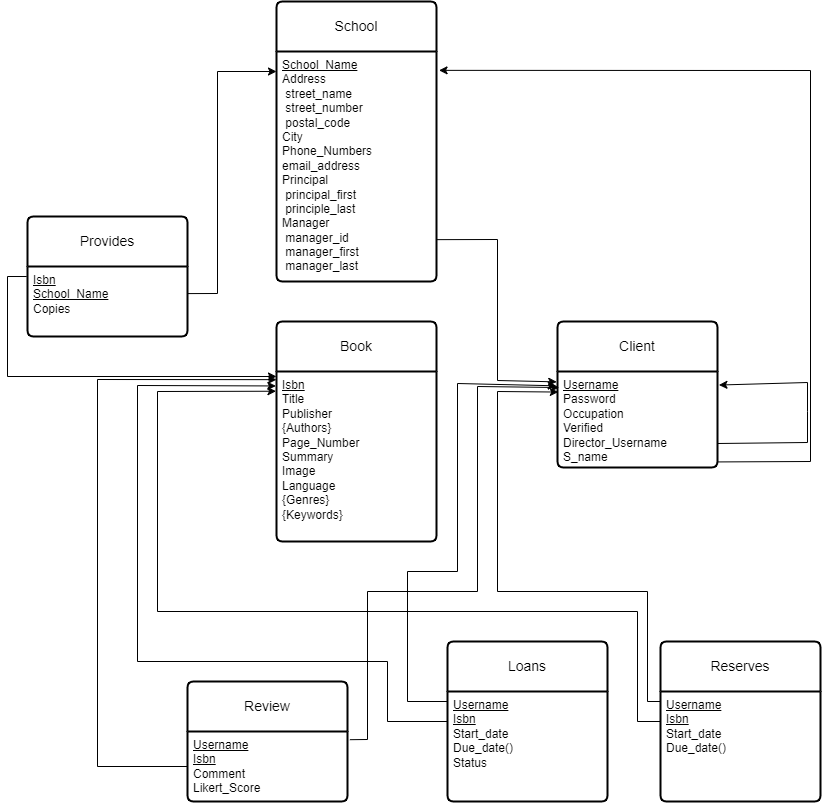

The diagram above was exported from draw.io. Its source (the exported page's mxGraphModel, read from the mxfile embedded in the PNG):
<mxGraphModel dx="724" dy="361" grid="1" gridSize="10" guides="1" tooltips="1" connect="1" arrows="1" fold="1" page="1" pageScale="1" pageWidth="827" pageHeight="1169" math="0" shadow="0">
  <root>
    <mxCell id="0" />
    <mxCell id="1" parent="0" />
    <mxCell id="Q49Dv1-GPjz0JVQ2VKlP-55" value="School" style="swimlane;childLayout=stackLayout;horizontal=1;startSize=50;horizontalStack=0;rounded=1;fontSize=14;fontStyle=0;strokeWidth=2;resizeParent=0;resizeLast=1;shadow=0;dashed=0;align=center;arcSize=4;whiteSpace=wrap;html=1;" parent="1" vertex="1">
      <mxGeometry x="276" y="214" width="160" height="280" as="geometry" />
    </mxCell>
    <mxCell id="Q49Dv1-GPjz0JVQ2VKlP-56" value="&lt;u&gt;School_Name&lt;/u&gt;&lt;br&gt;Address&lt;br&gt;&lt;span style=&quot;white-space: pre;&quot;&gt; &lt;/span&gt;street_name&lt;br&gt;&lt;span style=&quot;white-space: pre;&quot;&gt; &lt;/span&gt;street_number&lt;br&gt;&lt;span style=&quot;white-space: pre;&quot;&gt; &lt;/span&gt;postal_code&lt;br&gt;City&lt;br&gt;Phone_Numbers&lt;br&gt;email_address&lt;br&gt;Principal&lt;br&gt;&lt;span style=&quot;white-space: pre;&quot;&gt; &lt;/span&gt;principal_first&lt;br&gt;&lt;span style=&quot;white-space: pre;&quot;&gt; &lt;/span&gt;principle_last&lt;br&gt;Manager&lt;br&gt;&lt;span style=&quot;white-space: pre;&quot;&gt; &lt;/span&gt;manager_id&lt;br&gt;&lt;span style=&quot;white-space: pre;&quot;&gt; &lt;/span&gt;manager_first&lt;br&gt;&lt;span style=&quot;white-space: pre;&quot;&gt; &lt;/span&gt;manager_last" style="align=left;strokeColor=none;fillColor=none;spacingLeft=4;fontSize=12;verticalAlign=top;resizable=0;rotatable=0;part=1;html=1;" parent="Q49Dv1-GPjz0JVQ2VKlP-55" vertex="1">
      <mxGeometry y="50" width="160" height="230" as="geometry" />
    </mxCell>
    <mxCell id="Q49Dv1-GPjz0JVQ2VKlP-58" value="Book" style="swimlane;childLayout=stackLayout;horizontal=1;startSize=50;horizontalStack=0;rounded=1;fontSize=14;fontStyle=0;strokeWidth=2;resizeParent=0;resizeLast=1;shadow=0;dashed=0;align=center;arcSize=4;whiteSpace=wrap;html=1;" parent="1" vertex="1">
      <mxGeometry x="276" y="534" width="160" height="220" as="geometry" />
    </mxCell>
    <mxCell id="Q49Dv1-GPjz0JVQ2VKlP-59" value="&lt;u&gt;Isbn&lt;/u&gt;&lt;br&gt;Title&lt;br&gt;Publisher&lt;br&gt;{Authors}&lt;br&gt;Page_Number&lt;br&gt;Summary&lt;br&gt;Image&lt;br&gt;Language&lt;br&gt;{Genres}&lt;br&gt;{Keywords}" style="align=left;strokeColor=none;fillColor=none;spacingLeft=4;fontSize=12;verticalAlign=top;resizable=0;rotatable=0;part=1;html=1;" parent="Q49Dv1-GPjz0JVQ2VKlP-58" vertex="1">
      <mxGeometry y="50" width="160" height="170" as="geometry" />
    </mxCell>
    <mxCell id="Q49Dv1-GPjz0JVQ2VKlP-60" value="Client" style="swimlane;childLayout=stackLayout;horizontal=1;startSize=50;horizontalStack=0;rounded=1;fontSize=14;fontStyle=0;strokeWidth=2;resizeParent=0;resizeLast=1;shadow=0;dashed=0;align=center;arcSize=4;whiteSpace=wrap;html=1;" parent="1" vertex="1">
      <mxGeometry x="557" y="534" width="160" height="146" as="geometry" />
    </mxCell>
    <mxCell id="Q49Dv1-GPjz0JVQ2VKlP-61" value="&lt;u&gt;Username&lt;/u&gt;&lt;br&gt;Password&lt;br&gt;Occupation&lt;br&gt;Verified&lt;br&gt;Director_Username&lt;br&gt;S_name" style="align=left;strokeColor=none;fillColor=none;spacingLeft=4;fontSize=12;verticalAlign=top;resizable=0;rotatable=0;part=1;html=1;" parent="Q49Dv1-GPjz0JVQ2VKlP-60" vertex="1">
      <mxGeometry y="50" width="160" height="96" as="geometry" />
    </mxCell>
    <mxCell id="Q49Dv1-GPjz0JVQ2VKlP-82" value="" style="endArrow=classic;html=1;rounded=0;exitX=1;exitY=0.75;exitDx=0;exitDy=0;entryX=1.009;entryY=0.141;entryDx=0;entryDy=0;entryPerimeter=0;" parent="Q49Dv1-GPjz0JVQ2VKlP-60" source="Q49Dv1-GPjz0JVQ2VKlP-61" target="Q49Dv1-GPjz0JVQ2VKlP-61" edge="1">
      <mxGeometry width="50" height="50" relative="1" as="geometry">
        <mxPoint x="-30" y="220" as="sourcePoint" />
        <mxPoint x="20" y="170" as="targetPoint" />
        <Array as="points">
          <mxPoint x="250" y="121" />
          <mxPoint x="250" y="90" />
          <mxPoint x="250" y="61" />
        </Array>
      </mxGeometry>
    </mxCell>
    <mxCell id="Q49Dv1-GPjz0JVQ2VKlP-64" value="Provides" style="swimlane;childLayout=stackLayout;horizontal=1;startSize=50;horizontalStack=0;rounded=1;fontSize=14;fontStyle=0;strokeWidth=2;resizeParent=0;resizeLast=1;shadow=0;dashed=0;align=center;arcSize=4;whiteSpace=wrap;html=1;" parent="1" vertex="1">
      <mxGeometry x="27" y="429" width="160" height="120" as="geometry" />
    </mxCell>
    <mxCell id="Q49Dv1-GPjz0JVQ2VKlP-65" value="&lt;u&gt;Isbn&lt;/u&gt;&lt;br&gt;&lt;u&gt;School_Name&lt;/u&gt;&lt;br&gt;Copies" style="align=left;strokeColor=none;fillColor=none;spacingLeft=4;fontSize=12;verticalAlign=top;resizable=0;rotatable=0;part=1;html=1;" parent="Q49Dv1-GPjz0JVQ2VKlP-64" vertex="1">
      <mxGeometry y="50" width="160" height="70" as="geometry" />
    </mxCell>
    <mxCell id="Q49Dv1-GPjz0JVQ2VKlP-66" value="Review" style="swimlane;childLayout=stackLayout;horizontal=1;startSize=50;horizontalStack=0;rounded=1;fontSize=14;fontStyle=0;strokeWidth=2;resizeParent=0;resizeLast=1;shadow=0;dashed=0;align=center;arcSize=4;whiteSpace=wrap;html=1;" parent="1" vertex="1">
      <mxGeometry x="187" y="894" width="160" height="120" as="geometry" />
    </mxCell>
    <mxCell id="Q49Dv1-GPjz0JVQ2VKlP-67" value="&lt;u&gt;Username&lt;/u&gt;&lt;br&gt;&lt;u&gt;Isbn&lt;/u&gt;&lt;br&gt;Comment&lt;br&gt;Likert_Score" style="align=left;strokeColor=none;fillColor=none;spacingLeft=4;fontSize=12;verticalAlign=top;resizable=0;rotatable=0;part=1;html=1;" parent="Q49Dv1-GPjz0JVQ2VKlP-66" vertex="1">
      <mxGeometry y="50" width="160" height="70" as="geometry" />
    </mxCell>
    <mxCell id="Q49Dv1-GPjz0JVQ2VKlP-68" value="Loans" style="swimlane;childLayout=stackLayout;horizontal=1;startSize=50;horizontalStack=0;rounded=1;fontSize=14;fontStyle=0;strokeWidth=2;resizeParent=0;resizeLast=1;shadow=0;dashed=0;align=center;arcSize=4;whiteSpace=wrap;html=1;" parent="1" vertex="1">
      <mxGeometry x="447" y="854" width="160" height="160" as="geometry" />
    </mxCell>
    <mxCell id="Q49Dv1-GPjz0JVQ2VKlP-69" value="&lt;u&gt;Username&lt;/u&gt;&lt;br&gt;&lt;u&gt;Isbn&lt;/u&gt;&lt;br&gt;Start_date&lt;br&gt;Due_date()&lt;br&gt;Status&lt;br&gt;" style="align=left;strokeColor=none;fillColor=none;spacingLeft=4;fontSize=12;verticalAlign=top;resizable=0;rotatable=0;part=1;html=1;" parent="Q49Dv1-GPjz0JVQ2VKlP-68" vertex="1">
      <mxGeometry y="50" width="160" height="110" as="geometry" />
    </mxCell>
    <mxCell id="Q49Dv1-GPjz0JVQ2VKlP-73" value="Reserves" style="swimlane;childLayout=stackLayout;horizontal=1;startSize=50;horizontalStack=0;rounded=1;fontSize=14;fontStyle=0;strokeWidth=2;resizeParent=0;resizeLast=1;shadow=0;dashed=0;align=center;arcSize=4;whiteSpace=wrap;html=1;" parent="1" vertex="1">
      <mxGeometry x="660" y="854" width="160" height="160" as="geometry" />
    </mxCell>
    <mxCell id="Q49Dv1-GPjz0JVQ2VKlP-74" value="&lt;u&gt;Username&lt;/u&gt;&lt;br&gt;&lt;u&gt;Isbn&lt;/u&gt;&lt;br&gt;Start_date&lt;br&gt;Due_date()" style="align=left;strokeColor=none;fillColor=none;spacingLeft=4;fontSize=12;verticalAlign=top;resizable=0;rotatable=0;part=1;html=1;" parent="Q49Dv1-GPjz0JVQ2VKlP-73" vertex="1">
      <mxGeometry y="50" width="160" height="110" as="geometry" />
    </mxCell>
    <mxCell id="Q49Dv1-GPjz0JVQ2VKlP-81" value="" style="endArrow=classic;html=1;rounded=0;exitX=1.001;exitY=0.818;exitDx=0;exitDy=0;exitPerimeter=0;entryX=-0.005;entryY=0.108;entryDx=0;entryDy=0;entryPerimeter=0;" parent="1" source="Q49Dv1-GPjz0JVQ2VKlP-56" target="Q49Dv1-GPjz0JVQ2VKlP-61" edge="1">
      <mxGeometry width="50" height="50" relative="1" as="geometry">
        <mxPoint x="527" y="634" as="sourcePoint" />
        <mxPoint x="577" y="584" as="targetPoint" />
        <Array as="points">
          <mxPoint x="497" y="452" />
          <mxPoint x="497" y="593" />
        </Array>
      </mxGeometry>
    </mxCell>
    <mxCell id="Q49Dv1-GPjz0JVQ2VKlP-83" value="" style="endArrow=classic;html=1;rounded=0;exitX=0;exitY=0.5;exitDx=0;exitDy=0;entryX=0;entryY=0.048;entryDx=0;entryDy=0;entryPerimeter=0;" parent="1" source="Q49Dv1-GPjz0JVQ2VKlP-67" target="Q49Dv1-GPjz0JVQ2VKlP-59" edge="1">
      <mxGeometry width="50" height="50" relative="1" as="geometry">
        <mxPoint x="497" y="734" as="sourcePoint" />
        <mxPoint x="547" y="684" as="targetPoint" />
        <Array as="points">
          <mxPoint x="97" y="979" />
          <mxPoint x="97" y="592" />
        </Array>
      </mxGeometry>
    </mxCell>
    <mxCell id="Q49Dv1-GPjz0JVQ2VKlP-84" value="" style="endArrow=classic;html=1;rounded=0;entryX=-0.004;entryY=0.085;entryDx=0;entryDy=0;entryPerimeter=0;exitX=0;exitY=0.5;exitDx=0;exitDy=0;" parent="1" source="Q49Dv1-GPjz0JVQ2VKlP-68" target="Q49Dv1-GPjz0JVQ2VKlP-59" edge="1">
      <mxGeometry width="50" height="50" relative="1" as="geometry">
        <mxPoint x="497" y="734" as="sourcePoint" />
        <mxPoint x="547" y="684" as="targetPoint" />
        <Array as="points">
          <mxPoint x="387" y="934" />
          <mxPoint x="387" y="874" />
          <mxPoint x="137" y="874" />
          <mxPoint x="137" y="598" />
        </Array>
      </mxGeometry>
    </mxCell>
    <mxCell id="Q49Dv1-GPjz0JVQ2VKlP-85" value="" style="endArrow=classic;html=1;rounded=0;entryX=-0.003;entryY=0.116;entryDx=0;entryDy=0;entryPerimeter=0;" parent="1" target="Q49Dv1-GPjz0JVQ2VKlP-59" edge="1">
      <mxGeometry width="50" height="50" relative="1" as="geometry">
        <mxPoint x="660" y="934" as="sourcePoint" />
        <mxPoint x="547" y="684" as="targetPoint" />
        <Array as="points">
          <mxPoint x="637" y="934" />
          <mxPoint x="637" y="824" />
          <mxPoint x="157" y="824" />
          <mxPoint x="157" y="604" />
        </Array>
      </mxGeometry>
    </mxCell>
    <mxCell id="Q49Dv1-GPjz0JVQ2VKlP-86" value="" style="endArrow=classic;html=1;rounded=0;entryX=0.005;entryY=0.214;entryDx=0;entryDy=0;entryPerimeter=0;" parent="1" target="Q49Dv1-GPjz0JVQ2VKlP-61" edge="1">
      <mxGeometry width="50" height="50" relative="1" as="geometry">
        <mxPoint x="660" y="914" as="sourcePoint" />
        <mxPoint x="727" y="864" as="targetPoint" />
        <Array as="points">
          <mxPoint x="647" y="914" />
          <mxPoint x="647" y="804" />
          <mxPoint x="497" y="804" />
          <mxPoint x="497" y="604" />
        </Array>
      </mxGeometry>
    </mxCell>
    <mxCell id="Q49Dv1-GPjz0JVQ2VKlP-87" value="" style="endArrow=classic;html=1;rounded=0;entryX=-0.008;entryY=0.149;entryDx=0;entryDy=0;entryPerimeter=0;" parent="1" target="Q49Dv1-GPjz0JVQ2VKlP-61" edge="1">
      <mxGeometry width="50" height="50" relative="1" as="geometry">
        <mxPoint x="447" y="914" as="sourcePoint" />
        <mxPoint x="547" y="614" as="targetPoint" />
        <Array as="points">
          <mxPoint x="407" y="914" />
          <mxPoint x="407" y="784" />
          <mxPoint x="457" y="784" />
          <mxPoint x="457" y="596" />
        </Array>
      </mxGeometry>
    </mxCell>
    <mxCell id="Q49Dv1-GPjz0JVQ2VKlP-88" value="" style="endArrow=classic;html=1;rounded=0;entryX=0.011;entryY=0.167;entryDx=0;entryDy=0;exitX=1.015;exitY=0.117;exitDx=0;exitDy=0;exitPerimeter=0;entryPerimeter=0;" parent="1" source="Q49Dv1-GPjz0JVQ2VKlP-67" target="Q49Dv1-GPjz0JVQ2VKlP-61" edge="1">
      <mxGeometry width="50" height="50" relative="1" as="geometry">
        <mxPoint x="447" y="804" as="sourcePoint" />
        <mxPoint x="497" y="754" as="targetPoint" />
        <Array as="points">
          <mxPoint x="367" y="952" />
          <mxPoint x="367" y="804" />
          <mxPoint x="477" y="804" />
          <mxPoint x="477" y="599" />
        </Array>
      </mxGeometry>
    </mxCell>
    <mxCell id="Q49Dv1-GPjz0JVQ2VKlP-89" value="" style="endArrow=classic;html=1;rounded=0;exitX=-0.005;exitY=0.143;exitDx=0;exitDy=0;exitPerimeter=0;entryX=0;entryY=0.25;entryDx=0;entryDy=0;" parent="1" source="Q49Dv1-GPjz0JVQ2VKlP-65" target="Q49Dv1-GPjz0JVQ2VKlP-58" edge="1">
      <mxGeometry width="50" height="50" relative="1" as="geometry">
        <mxPoint x="467" y="444" as="sourcePoint" />
        <mxPoint x="517" y="394" as="targetPoint" />
        <Array as="points">
          <mxPoint x="7" y="489" />
          <mxPoint x="7" y="589" />
        </Array>
      </mxGeometry>
    </mxCell>
    <mxCell id="Q49Dv1-GPjz0JVQ2VKlP-90" value="" style="endArrow=classic;html=1;rounded=0;exitX=1.002;exitY=0.387;exitDx=0;exitDy=0;exitPerimeter=0;entryX=0;entryY=0.25;entryDx=0;entryDy=0;" parent="1" source="Q49Dv1-GPjz0JVQ2VKlP-65" target="Q49Dv1-GPjz0JVQ2VKlP-55" edge="1">
      <mxGeometry width="50" height="50" relative="1" as="geometry">
        <mxPoint x="477" y="534" as="sourcePoint" />
        <mxPoint x="527" y="484" as="targetPoint" />
        <Array as="points">
          <mxPoint x="217" y="506" />
          <mxPoint x="217" y="284" />
        </Array>
      </mxGeometry>
    </mxCell>
    <mxCell id="mUr4r2gJZTKL8Tt5NxVW-1" value="" style="endArrow=classic;html=1;rounded=0;exitX=0.998;exitY=0.942;exitDx=0;exitDy=0;exitPerimeter=0;entryX=1.016;entryY=0.082;entryDx=0;entryDy=0;entryPerimeter=0;" edge="1" parent="1" source="Q49Dv1-GPjz0JVQ2VKlP-61" target="Q49Dv1-GPjz0JVQ2VKlP-56">
      <mxGeometry width="50" height="50" relative="1" as="geometry">
        <mxPoint x="700" y="660" as="sourcePoint" />
        <mxPoint x="750" y="610" as="targetPoint" />
        <Array as="points">
          <mxPoint x="810" y="674" />
          <mxPoint x="810" y="283" />
        </Array>
      </mxGeometry>
    </mxCell>
  </root>
</mxGraphModel>